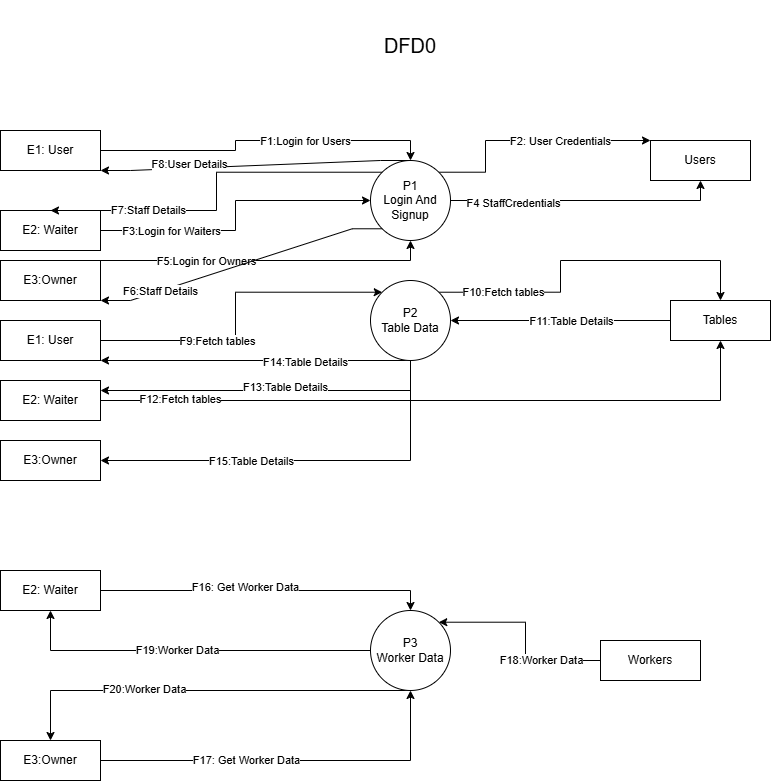

The diagram above was exported from draw.io. Its source (the exported page's mxGraphModel, read from the mxfile embedded in the PNG):
<mxGraphModel dx="3387" dy="2529" grid="1" gridSize="10" guides="1" tooltips="1" connect="1" arrows="1" fold="1" page="1" pageScale="1" pageWidth="827" pageHeight="1169" math="0" shadow="0">
  <root>
    <mxCell id="0" />
    <mxCell id="1" parent="0" />
    <mxCell id="lLGDMqw88QNeWdzYMRvH-70" value="" style="group" vertex="1" connectable="0" parent="1">
      <mxGeometry x="-50" y="-20" width="770" height="780" as="geometry" />
    </mxCell>
    <mxCell id="lLGDMqw88QNeWdzYMRvH-24" style="edgeStyle=orthogonalEdgeStyle;rounded=0;orthogonalLoop=1;jettySize=auto;html=1;entryX=0;entryY=0;entryDx=0;entryDy=0;exitX=1;exitY=0;exitDx=0;exitDy=0;" edge="1" parent="lLGDMqw88QNeWdzYMRvH-70" source="lLGDMqw88QNeWdzYMRvH-5" target="lLGDMqw88QNeWdzYMRvH-17">
      <mxGeometry relative="1" as="geometry">
        <Array as="points">
          <mxPoint x="485" y="172" />
          <mxPoint x="485" y="140" />
        </Array>
      </mxGeometry>
    </mxCell>
    <mxCell id="lLGDMqw88QNeWdzYMRvH-25" value="F2: User Credentials" style="edgeLabel;html=1;align=center;verticalAlign=middle;resizable=0;points=[];" vertex="1" connectable="0" parent="lLGDMqw88QNeWdzYMRvH-24">
      <mxGeometry x="0.2852" y="-1" relative="1" as="geometry">
        <mxPoint x="-3" y="-1" as="offset" />
      </mxGeometry>
    </mxCell>
    <mxCell id="lLGDMqw88QNeWdzYMRvH-27" style="edgeStyle=orthogonalEdgeStyle;rounded=0;orthogonalLoop=1;jettySize=auto;html=1;entryX=0.5;entryY=1;entryDx=0;entryDy=0;" edge="1" parent="lLGDMqw88QNeWdzYMRvH-70" source="lLGDMqw88QNeWdzYMRvH-5" target="lLGDMqw88QNeWdzYMRvH-17">
      <mxGeometry relative="1" as="geometry">
        <mxPoint x="660" y="250" as="targetPoint" />
      </mxGeometry>
    </mxCell>
    <mxCell id="lLGDMqw88QNeWdzYMRvH-28" value="F4 StaffCredentials" style="edgeLabel;html=1;align=center;verticalAlign=middle;resizable=0;points=[];" vertex="1" connectable="0" parent="lLGDMqw88QNeWdzYMRvH-27">
      <mxGeometry x="-0.5391" y="-2" relative="1" as="geometry">
        <mxPoint as="offset" />
      </mxGeometry>
    </mxCell>
    <mxCell id="lLGDMqw88QNeWdzYMRvH-5" value="P1&lt;div&gt;Login And&lt;/div&gt;&lt;div&gt;Signup&lt;/div&gt;" style="ellipse;whiteSpace=wrap;html=1;aspect=fixed;" vertex="1" parent="lLGDMqw88QNeWdzYMRvH-70">
      <mxGeometry x="370" y="160" width="80" height="80" as="geometry" />
    </mxCell>
    <mxCell id="lLGDMqw88QNeWdzYMRvH-42" style="edgeStyle=orthogonalEdgeStyle;rounded=0;orthogonalLoop=1;jettySize=auto;html=1;entryX=0.5;entryY=0;entryDx=0;entryDy=0;exitX=1;exitY=0;exitDx=0;exitDy=0;" edge="1" parent="lLGDMqw88QNeWdzYMRvH-70" source="lLGDMqw88QNeWdzYMRvH-8" target="lLGDMqw88QNeWdzYMRvH-19">
      <mxGeometry relative="1" as="geometry" />
    </mxCell>
    <mxCell id="lLGDMqw88QNeWdzYMRvH-43" value="F10:Fetch tables" style="edgeLabel;html=1;align=center;verticalAlign=middle;resizable=0;points=[];" vertex="1" connectable="0" parent="lLGDMqw88QNeWdzYMRvH-42">
      <mxGeometry x="-0.6357" relative="1" as="geometry">
        <mxPoint as="offset" />
      </mxGeometry>
    </mxCell>
    <mxCell id="lLGDMqw88QNeWdzYMRvH-48" style="edgeStyle=orthogonalEdgeStyle;rounded=0;orthogonalLoop=1;jettySize=auto;html=1;entryX=1;entryY=0.25;entryDx=0;entryDy=0;exitX=0.5;exitY=1;exitDx=0;exitDy=0;" edge="1" parent="lLGDMqw88QNeWdzYMRvH-70" source="lLGDMqw88QNeWdzYMRvH-8" target="lLGDMqw88QNeWdzYMRvH-38">
      <mxGeometry relative="1" as="geometry" />
    </mxCell>
    <mxCell id="lLGDMqw88QNeWdzYMRvH-49" value="F13:Table Details" style="edgeLabel;html=1;align=center;verticalAlign=middle;resizable=0;points=[];" vertex="1" connectable="0" parent="lLGDMqw88QNeWdzYMRvH-48">
      <mxGeometry x="-0.0804" y="-4" relative="1" as="geometry">
        <mxPoint as="offset" />
      </mxGeometry>
    </mxCell>
    <mxCell id="lLGDMqw88QNeWdzYMRvH-50" style="edgeStyle=orthogonalEdgeStyle;rounded=0;orthogonalLoop=1;jettySize=auto;html=1;entryX=1;entryY=1;entryDx=0;entryDy=0;" edge="1" parent="lLGDMqw88QNeWdzYMRvH-70" source="lLGDMqw88QNeWdzYMRvH-8" target="lLGDMqw88QNeWdzYMRvH-37">
      <mxGeometry relative="1" as="geometry">
        <Array as="points">
          <mxPoint x="310" y="360" />
          <mxPoint x="310" y="360" />
        </Array>
      </mxGeometry>
    </mxCell>
    <mxCell id="lLGDMqw88QNeWdzYMRvH-51" value="F14:Table Details" style="edgeLabel;html=1;align=center;verticalAlign=middle;resizable=0;points=[];" vertex="1" connectable="0" parent="lLGDMqw88QNeWdzYMRvH-50">
      <mxGeometry x="-0.314" y="1" relative="1" as="geometry">
        <mxPoint as="offset" />
      </mxGeometry>
    </mxCell>
    <mxCell id="lLGDMqw88QNeWdzYMRvH-52" style="edgeStyle=orthogonalEdgeStyle;rounded=0;orthogonalLoop=1;jettySize=auto;html=1;entryX=1;entryY=0.5;entryDx=0;entryDy=0;exitX=0.5;exitY=1;exitDx=0;exitDy=0;" edge="1" parent="lLGDMqw88QNeWdzYMRvH-70" source="lLGDMqw88QNeWdzYMRvH-8" target="lLGDMqw88QNeWdzYMRvH-39">
      <mxGeometry relative="1" as="geometry" />
    </mxCell>
    <mxCell id="lLGDMqw88QNeWdzYMRvH-53" value="F15:Table Details" style="edgeLabel;html=1;align=center;verticalAlign=middle;resizable=0;points=[];" vertex="1" connectable="0" parent="lLGDMqw88QNeWdzYMRvH-52">
      <mxGeometry x="0.2699" relative="1" as="geometry">
        <mxPoint as="offset" />
      </mxGeometry>
    </mxCell>
    <mxCell id="lLGDMqw88QNeWdzYMRvH-8" value="P2&lt;div&gt;Table Data&lt;/div&gt;" style="ellipse;whiteSpace=wrap;html=1;aspect=fixed;" vertex="1" parent="lLGDMqw88QNeWdzYMRvH-70">
      <mxGeometry x="370" y="280" width="80" height="80" as="geometry" />
    </mxCell>
    <mxCell id="lLGDMqw88QNeWdzYMRvH-65" style="edgeStyle=orthogonalEdgeStyle;rounded=0;orthogonalLoop=1;jettySize=auto;html=1;entryX=0.5;entryY=1;entryDx=0;entryDy=0;" edge="1" parent="lLGDMqw88QNeWdzYMRvH-70" source="lLGDMqw88QNeWdzYMRvH-9" target="lLGDMqw88QNeWdzYMRvH-55">
      <mxGeometry relative="1" as="geometry" />
    </mxCell>
    <mxCell id="lLGDMqw88QNeWdzYMRvH-66" value="F19:Worker Data" style="edgeLabel;html=1;align=center;verticalAlign=middle;resizable=0;points=[];" vertex="1" connectable="0" parent="lLGDMqw88QNeWdzYMRvH-65">
      <mxGeometry x="0.0796" y="-1" relative="1" as="geometry">
        <mxPoint as="offset" />
      </mxGeometry>
    </mxCell>
    <mxCell id="lLGDMqw88QNeWdzYMRvH-67" style="edgeStyle=orthogonalEdgeStyle;rounded=0;orthogonalLoop=1;jettySize=auto;html=1;entryX=0.5;entryY=0;entryDx=0;entryDy=0;" edge="1" parent="lLGDMqw88QNeWdzYMRvH-70" source="lLGDMqw88QNeWdzYMRvH-9" target="lLGDMqw88QNeWdzYMRvH-54">
      <mxGeometry relative="1" as="geometry">
        <Array as="points">
          <mxPoint x="50" y="690" />
        </Array>
      </mxGeometry>
    </mxCell>
    <mxCell id="lLGDMqw88QNeWdzYMRvH-68" value="F20:Worker Data" style="edgeLabel;html=1;align=center;verticalAlign=middle;resizable=0;points=[];" vertex="1" connectable="0" parent="lLGDMqw88QNeWdzYMRvH-67">
      <mxGeometry x="0.3041" y="-2" relative="1" as="geometry">
        <mxPoint as="offset" />
      </mxGeometry>
    </mxCell>
    <mxCell id="lLGDMqw88QNeWdzYMRvH-9" value="P3&lt;div&gt;Worker Data&lt;/div&gt;" style="ellipse;whiteSpace=wrap;html=1;aspect=fixed;" vertex="1" parent="lLGDMqw88QNeWdzYMRvH-70">
      <mxGeometry x="370" y="610" width="80" height="80" as="geometry" />
    </mxCell>
    <mxCell id="lLGDMqw88QNeWdzYMRvH-14" style="edgeStyle=orthogonalEdgeStyle;rounded=0;orthogonalLoop=1;jettySize=auto;html=1;entryX=0.5;entryY=0;entryDx=0;entryDy=0;" edge="1" parent="lLGDMqw88QNeWdzYMRvH-70" source="lLGDMqw88QNeWdzYMRvH-10" target="lLGDMqw88QNeWdzYMRvH-5">
      <mxGeometry relative="1" as="geometry" />
    </mxCell>
    <mxCell id="lLGDMqw88QNeWdzYMRvH-22" value="F1:Login for Users" style="edgeLabel;html=1;align=center;verticalAlign=middle;resizable=0;points=[];" vertex="1" connectable="0" parent="lLGDMqw88QNeWdzYMRvH-14">
      <mxGeometry x="0.2833" y="-1" relative="1" as="geometry">
        <mxPoint x="-4" y="-1" as="offset" />
      </mxGeometry>
    </mxCell>
    <mxCell id="lLGDMqw88QNeWdzYMRvH-10" value="E1: User" style="rounded=0;whiteSpace=wrap;html=1;" vertex="1" parent="lLGDMqw88QNeWdzYMRvH-70">
      <mxGeometry y="130" width="100" height="40" as="geometry" />
    </mxCell>
    <mxCell id="lLGDMqw88QNeWdzYMRvH-15" style="edgeStyle=orthogonalEdgeStyle;rounded=0;orthogonalLoop=1;jettySize=auto;html=1;entryX=0;entryY=0.5;entryDx=0;entryDy=0;" edge="1" parent="lLGDMqw88QNeWdzYMRvH-70" source="lLGDMqw88QNeWdzYMRvH-11" target="lLGDMqw88QNeWdzYMRvH-5">
      <mxGeometry relative="1" as="geometry">
        <mxPoint x="290" y="180" as="targetPoint" />
        <Array as="points">
          <mxPoint x="235" y="230" />
          <mxPoint x="235" y="200" />
        </Array>
      </mxGeometry>
    </mxCell>
    <mxCell id="lLGDMqw88QNeWdzYMRvH-26" value="F3:Login for Waiters" style="edgeLabel;html=1;align=center;verticalAlign=middle;resizable=0;points=[];" vertex="1" connectable="0" parent="lLGDMqw88QNeWdzYMRvH-15">
      <mxGeometry x="-0.3111" y="3" relative="1" as="geometry">
        <mxPoint x="-33" y="3" as="offset" />
      </mxGeometry>
    </mxCell>
    <mxCell id="lLGDMqw88QNeWdzYMRvH-11" value="E2: Waiter" style="rounded=0;whiteSpace=wrap;html=1;" vertex="1" parent="lLGDMqw88QNeWdzYMRvH-70">
      <mxGeometry y="210" width="100" height="40" as="geometry" />
    </mxCell>
    <mxCell id="lLGDMqw88QNeWdzYMRvH-16" style="edgeStyle=orthogonalEdgeStyle;rounded=0;orthogonalLoop=1;jettySize=auto;html=1;entryX=0.5;entryY=1;entryDx=0;entryDy=0;" edge="1" parent="lLGDMqw88QNeWdzYMRvH-70" source="lLGDMqw88QNeWdzYMRvH-13" target="lLGDMqw88QNeWdzYMRvH-5">
      <mxGeometry relative="1" as="geometry">
        <Array as="points">
          <mxPoint x="410" y="260" />
        </Array>
      </mxGeometry>
    </mxCell>
    <mxCell id="lLGDMqw88QNeWdzYMRvH-29" value="F5:Login for Owners" style="edgeLabel;html=1;align=center;verticalAlign=middle;resizable=0;points=[];" vertex="1" connectable="0" parent="lLGDMqw88QNeWdzYMRvH-16">
      <mxGeometry x="-0.675" y="4" relative="1" as="geometry">
        <mxPoint x="51" y="4" as="offset" />
      </mxGeometry>
    </mxCell>
    <mxCell id="lLGDMqw88QNeWdzYMRvH-13" value="E3:Owner" style="rounded=0;whiteSpace=wrap;html=1;" vertex="1" parent="lLGDMqw88QNeWdzYMRvH-70">
      <mxGeometry y="260" width="100" height="40" as="geometry" />
    </mxCell>
    <mxCell id="lLGDMqw88QNeWdzYMRvH-17" value="Users" style="rounded=0;whiteSpace=wrap;html=1;" vertex="1" parent="lLGDMqw88QNeWdzYMRvH-70">
      <mxGeometry x="650" y="140" width="100" height="40" as="geometry" />
    </mxCell>
    <mxCell id="lLGDMqw88QNeWdzYMRvH-44" style="edgeStyle=orthogonalEdgeStyle;rounded=0;orthogonalLoop=1;jettySize=auto;html=1;entryX=1;entryY=0.5;entryDx=0;entryDy=0;" edge="1" parent="lLGDMqw88QNeWdzYMRvH-70" source="lLGDMqw88QNeWdzYMRvH-19" target="lLGDMqw88QNeWdzYMRvH-8">
      <mxGeometry relative="1" as="geometry" />
    </mxCell>
    <mxCell id="lLGDMqw88QNeWdzYMRvH-45" value="F11:Table Details" style="edgeLabel;html=1;align=center;verticalAlign=middle;resizable=0;points=[];" vertex="1" connectable="0" parent="lLGDMqw88QNeWdzYMRvH-44">
      <mxGeometry x="0.8303" relative="1" as="geometry">
        <mxPoint x="101" as="offset" />
      </mxGeometry>
    </mxCell>
    <mxCell id="lLGDMqw88QNeWdzYMRvH-19" value="Tables" style="rounded=0;whiteSpace=wrap;html=1;" vertex="1" parent="lLGDMqw88QNeWdzYMRvH-70">
      <mxGeometry x="670" y="300" width="100" height="40" as="geometry" />
    </mxCell>
    <mxCell id="lLGDMqw88QNeWdzYMRvH-62" style="edgeStyle=orthogonalEdgeStyle;rounded=0;orthogonalLoop=1;jettySize=auto;html=1;entryX=1;entryY=0;entryDx=0;entryDy=0;" edge="1" parent="lLGDMqw88QNeWdzYMRvH-70" source="lLGDMqw88QNeWdzYMRvH-20" target="lLGDMqw88QNeWdzYMRvH-9">
      <mxGeometry relative="1" as="geometry" />
    </mxCell>
    <mxCell id="lLGDMqw88QNeWdzYMRvH-63" value="F18:Worker Data" style="edgeLabel;html=1;align=center;verticalAlign=middle;resizable=0;points=[];" vertex="1" connectable="0" parent="lLGDMqw88QNeWdzYMRvH-62">
      <mxGeometry x="0.3962" y="-2" relative="1" as="geometry">
        <mxPoint x="42" y="40" as="offset" />
      </mxGeometry>
    </mxCell>
    <mxCell id="lLGDMqw88QNeWdzYMRvH-20" value="Workers" style="rounded=0;whiteSpace=wrap;html=1;" vertex="1" parent="lLGDMqw88QNeWdzYMRvH-70">
      <mxGeometry x="600" y="640" width="100" height="40" as="geometry" />
    </mxCell>
    <mxCell id="lLGDMqw88QNeWdzYMRvH-30" value="" style="endArrow=classic;html=1;rounded=0;entryX=1;entryY=1;entryDx=0;entryDy=0;exitX=0;exitY=1;exitDx=0;exitDy=0;edgeStyle=entityRelationEdgeStyle;elbow=vertical;" edge="1" parent="lLGDMqw88QNeWdzYMRvH-70" source="lLGDMqw88QNeWdzYMRvH-5" target="lLGDMqw88QNeWdzYMRvH-13">
      <mxGeometry width="50" height="50" relative="1" as="geometry">
        <mxPoint x="300" y="260" as="sourcePoint" />
        <mxPoint x="350" y="210" as="targetPoint" />
      </mxGeometry>
    </mxCell>
    <mxCell id="lLGDMqw88QNeWdzYMRvH-31" value="F6:Staff Details" style="edgeLabel;html=1;align=center;verticalAlign=middle;resizable=0;points=[];" vertex="1" connectable="0" parent="lLGDMqw88QNeWdzYMRvH-30">
      <mxGeometry x="-0.1112" relative="1" as="geometry">
        <mxPoint x="-97" y="31" as="offset" />
      </mxGeometry>
    </mxCell>
    <mxCell id="lLGDMqw88QNeWdzYMRvH-32" value="" style="endArrow=classic;html=1;rounded=0;entryX=0.5;entryY=0;entryDx=0;entryDy=0;exitX=0;exitY=0;exitDx=0;exitDy=0;edgeStyle=elbowEdgeStyle;" edge="1" parent="lLGDMqw88QNeWdzYMRvH-70" source="lLGDMqw88QNeWdzYMRvH-5" target="lLGDMqw88QNeWdzYMRvH-11">
      <mxGeometry width="50" height="50" relative="1" as="geometry">
        <mxPoint x="320" y="220" as="sourcePoint" />
        <mxPoint x="370" y="170" as="targetPoint" />
      </mxGeometry>
    </mxCell>
    <mxCell id="lLGDMqw88QNeWdzYMRvH-33" value="F7:Staff Details" style="edgeLabel;html=1;align=center;verticalAlign=middle;resizable=0;points=[];" vertex="1" connectable="0" parent="lLGDMqw88QNeWdzYMRvH-32">
      <mxGeometry x="-0.1479" y="-3" relative="1" as="geometry">
        <mxPoint x="-76" y="41" as="offset" />
      </mxGeometry>
    </mxCell>
    <mxCell id="lLGDMqw88QNeWdzYMRvH-34" value="" style="endArrow=classic;html=1;rounded=0;exitX=0.5;exitY=0;exitDx=0;exitDy=0;entryX=1;entryY=1;entryDx=0;entryDy=0;edgeStyle=entityRelationEdgeStyle;" edge="1" parent="lLGDMqw88QNeWdzYMRvH-70" source="lLGDMqw88QNeWdzYMRvH-5" target="lLGDMqw88QNeWdzYMRvH-10">
      <mxGeometry width="50" height="50" relative="1" as="geometry">
        <mxPoint x="430" y="110" as="sourcePoint" />
        <mxPoint x="480" y="60" as="targetPoint" />
      </mxGeometry>
    </mxCell>
    <mxCell id="lLGDMqw88QNeWdzYMRvH-35" value="F8:User Details" style="edgeLabel;html=1;align=center;verticalAlign=middle;resizable=0;points=[];" vertex="1" connectable="0" parent="lLGDMqw88QNeWdzYMRvH-34">
      <mxGeometry x="0.427" y="-4" relative="1" as="geometry">
        <mxPoint as="offset" />
      </mxGeometry>
    </mxCell>
    <mxCell id="lLGDMqw88QNeWdzYMRvH-40" style="edgeStyle=orthogonalEdgeStyle;rounded=0;orthogonalLoop=1;jettySize=auto;html=1;entryX=0;entryY=0;entryDx=0;entryDy=0;" edge="1" parent="lLGDMqw88QNeWdzYMRvH-70" source="lLGDMqw88QNeWdzYMRvH-37" target="lLGDMqw88QNeWdzYMRvH-8">
      <mxGeometry relative="1" as="geometry" />
    </mxCell>
    <mxCell id="lLGDMqw88QNeWdzYMRvH-41" value="F9:Fetch tables" style="edgeLabel;html=1;align=center;verticalAlign=middle;resizable=0;points=[];" vertex="1" connectable="0" parent="lLGDMqw88QNeWdzYMRvH-40">
      <mxGeometry x="-0.299" relative="1" as="geometry">
        <mxPoint as="offset" />
      </mxGeometry>
    </mxCell>
    <mxCell id="lLGDMqw88QNeWdzYMRvH-37" value="E1: User" style="rounded=0;whiteSpace=wrap;html=1;" vertex="1" parent="lLGDMqw88QNeWdzYMRvH-70">
      <mxGeometry y="320" width="100" height="40" as="geometry" />
    </mxCell>
    <mxCell id="lLGDMqw88QNeWdzYMRvH-46" style="edgeStyle=orthogonalEdgeStyle;rounded=0;orthogonalLoop=1;jettySize=auto;html=1;entryX=0.5;entryY=1;entryDx=0;entryDy=0;" edge="1" parent="lLGDMqw88QNeWdzYMRvH-70" source="lLGDMqw88QNeWdzYMRvH-38" target="lLGDMqw88QNeWdzYMRvH-19">
      <mxGeometry relative="1" as="geometry" />
    </mxCell>
    <mxCell id="lLGDMqw88QNeWdzYMRvH-47" value="F12:Fetch tables" style="edgeLabel;html=1;align=center;verticalAlign=middle;resizable=0;points=[];" vertex="1" connectable="0" parent="lLGDMqw88QNeWdzYMRvH-46">
      <mxGeometry x="-0.7686" y="2" relative="1" as="geometry">
        <mxPoint as="offset" />
      </mxGeometry>
    </mxCell>
    <mxCell id="lLGDMqw88QNeWdzYMRvH-38" value="E2: Waiter" style="rounded=0;whiteSpace=wrap;html=1;" vertex="1" parent="lLGDMqw88QNeWdzYMRvH-70">
      <mxGeometry y="380" width="100" height="40" as="geometry" />
    </mxCell>
    <mxCell id="lLGDMqw88QNeWdzYMRvH-39" value="E3:Owner" style="rounded=0;whiteSpace=wrap;html=1;" vertex="1" parent="lLGDMqw88QNeWdzYMRvH-70">
      <mxGeometry y="440" width="100" height="40" as="geometry" />
    </mxCell>
    <mxCell id="lLGDMqw88QNeWdzYMRvH-58" style="edgeStyle=orthogonalEdgeStyle;rounded=0;orthogonalLoop=1;jettySize=auto;html=1;entryX=0.5;entryY=1;entryDx=0;entryDy=0;" edge="1" parent="lLGDMqw88QNeWdzYMRvH-70" source="lLGDMqw88QNeWdzYMRvH-54" target="lLGDMqw88QNeWdzYMRvH-9">
      <mxGeometry relative="1" as="geometry" />
    </mxCell>
    <mxCell id="lLGDMqw88QNeWdzYMRvH-60" value="F17: Get Worker Data" style="edgeLabel;html=1;align=center;verticalAlign=middle;resizable=0;points=[];" vertex="1" connectable="0" parent="lLGDMqw88QNeWdzYMRvH-58">
      <mxGeometry x="-0.2384" y="1" relative="1" as="geometry">
        <mxPoint as="offset" />
      </mxGeometry>
    </mxCell>
    <mxCell id="lLGDMqw88QNeWdzYMRvH-54" value="E3:Owner" style="rounded=0;whiteSpace=wrap;html=1;" vertex="1" parent="lLGDMqw88QNeWdzYMRvH-70">
      <mxGeometry y="740" width="100" height="40" as="geometry" />
    </mxCell>
    <mxCell id="lLGDMqw88QNeWdzYMRvH-56" style="edgeStyle=orthogonalEdgeStyle;rounded=0;orthogonalLoop=1;jettySize=auto;html=1;entryX=0.5;entryY=0;entryDx=0;entryDy=0;" edge="1" parent="lLGDMqw88QNeWdzYMRvH-70" source="lLGDMqw88QNeWdzYMRvH-55" target="lLGDMqw88QNeWdzYMRvH-9">
      <mxGeometry relative="1" as="geometry" />
    </mxCell>
    <mxCell id="lLGDMqw88QNeWdzYMRvH-59" value="F16: Get Worker Data" style="edgeLabel;html=1;align=center;verticalAlign=middle;resizable=0;points=[];" vertex="1" connectable="0" parent="lLGDMqw88QNeWdzYMRvH-56">
      <mxGeometry x="-0.1293" y="4" relative="1" as="geometry">
        <mxPoint as="offset" />
      </mxGeometry>
    </mxCell>
    <mxCell id="lLGDMqw88QNeWdzYMRvH-55" value="E2: Waiter" style="rounded=0;whiteSpace=wrap;html=1;" vertex="1" parent="lLGDMqw88QNeWdzYMRvH-70">
      <mxGeometry y="570" width="100" height="40" as="geometry" />
    </mxCell>
    <mxCell id="lLGDMqw88QNeWdzYMRvH-69" value="DFD0" style="text;html=1;align=center;verticalAlign=middle;whiteSpace=wrap;rounded=0;fontSize=20;" vertex="1" parent="lLGDMqw88QNeWdzYMRvH-70">
      <mxGeometry x="310" width="200" height="90" as="geometry" />
    </mxCell>
  </root>
</mxGraphModel>